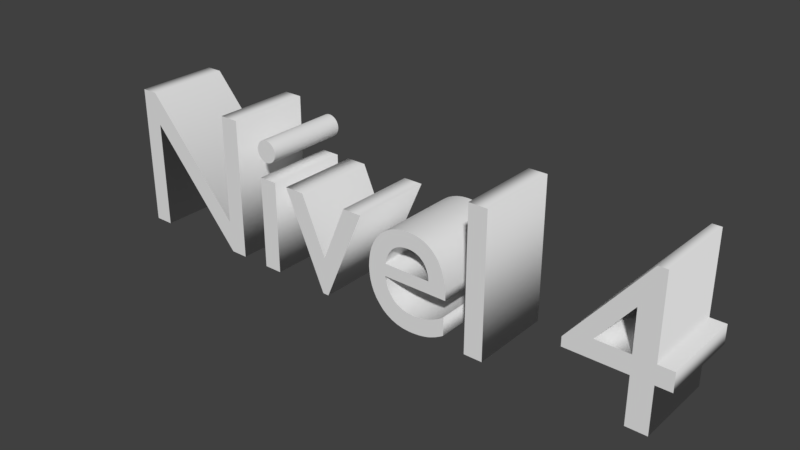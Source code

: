 # Source: nivel4.blend  (saved by Blender 2.78.0; exported with 4.5.12 LTS)
import bpy
from mathutils import Matrix  # noqa: F401  (used for matrix-valued properties, if any)

bpy.ops.wm.read_factory_settings(use_empty=True)
scene = bpy.context.scene
scene.name = 'Scene'

# ---- collections
col_collection_1 = bpy.data.collections.new('Collection 1'); scene.collection.children.link(col_collection_1)

# ---- world
world_world = bpy.data.worlds.new('World'); scene.world = world_world
world_world.color = (0.05088, 0.05088, 0.05088)
world_world.use_sun_shadow = False
world_world.sun_shadow_jitter_overblur = 0.0
world_world.cycles.sampling_method = 'MANUAL'

# ---- meshes
me_mesh_001 = bpy.data.meshes.new('Mesh.001')
me_mesh_001.from_pydata([(2.885, 0.312, 0.202), (2.885, 0.224, 0.202), (2.812, 0.224, 0.202), (2.812, 0.0, 0.202), (2.714, 0.0, 0.202), (2.714, 0.224, 0.202), (2.425, 0.224, 0.202), (2.425, 0.269, 0.202), (2.77, 0.691, 0.202), (2.812, 0.691, 0.202), (2.812, 0.312, 0.202), (2.714, 0.312, 0.202), (2.714, 0.506, 0.202), (2.712, 0.506, 0.202), (2.556, 0.312, 0.202), (1.982, 0.0, 0.202), (1.982, 0.682, 0.202), (2.071, 0.682, 0.202), (2.071, 0.0, 0.202), (1.863, 0.03539, 0.202), (1.849, 0.02757, 0.202), (1.836, 0.02053, 0.202), (1.822, 0.01426, 0.202), (1.809, 0.008751, 0.202), (1.795, 0.004, 0.202), (1.78, -1.157e-06, 0.202), (1.765, -0.003259, 0.202), (1.749, -0.005781, 0.202), (1.733, -0.007574, 0.202), (1.715, -0.008645, 0.202), (1.697, -0.009, 0.202), (1.663, -0.006665, 0.202), (1.632, 9.261e-05, 0.202), (1.604, 0.01091, 0.202), (1.578, 0.02541, 0.202), (1.555, 0.04323, 0.202), (1.536, 0.064, 0.202), (1.518, 0.08736, 0.202), (1.504, 0.1129, 0.202), (1.493, 0.1403, 0.202), (1.485, 0.1692, 0.202), (1.481, 0.1992, 0.202), (1.479, 0.23, 0.202), (1.481, 0.2631, 0.202), (1.486, 0.2941, 0.202), (1.494, 0.323, 0.202), (1.506, 0.3496, 0.202), (1.52, 0.3736, 0.202), (1.537, 0.395, 0.202), (1.557, 0.4136, 0.202), (1.579, 0.4291, 0.202), (1.604, 0.4415, 0.202), (1.63, 0.4506, 0.202), (1.659, 0.4561, 0.202), (1.689, 0.458, 0.202), (1.718, 0.4563, 0.202), (1.745, 0.4512, 0.202), (1.77, 0.4428, 0.202), (1.792, 0.4309, 0.202), (1.813, 0.4155, 0.202), (1.831, 0.3968, 0.202), (1.847, 0.3745, 0.202), (1.86, 0.3488, 0.202), (1.87, 0.3196, 0.202), (1.878, 0.2869, 0.202), (1.882, 0.2507, 0.202), (1.884, 0.211, 0.202), (1.568, 0.211, 0.202), (1.572, 0.1896, 0.202), (1.578, 0.1701, 0.202), (1.585, 0.1524, 0.202), (1.594, 0.1364, 0.202), (1.605, 0.1224, 0.202), (1.616, 0.1101, 0.202), (1.63, 0.09974, 0.202), (1.645, 0.09122, 0.202), (1.661, 0.08458, 0.202), (1.679, 0.07982, 0.202), (1.698, 0.07696, 0.202), (1.719, 0.076, 0.202), (1.732, 0.07641, 0.202), (1.746, 0.07764, 0.202), (1.759, 0.07966, 0.202), (1.772, 0.08244, 0.202), (1.785, 0.08598, 0.202), (1.798, 0.09025, 0.202), (1.811, 0.09523, 0.202), (1.824, 0.1009, 0.202), (1.837, 0.1072, 0.202), (1.85, 0.1142, 0.202), (1.863, 0.1218, 0.202), (1.876, 0.13, 0.202), (1.876, 0.044, 0.202), (1.795, 0.2865, 0.202), (1.792, 0.3018, 0.202), (1.787, 0.316, 0.202), (1.781, 0.329, 0.202), (1.774, 0.3407, 0.202), (1.766, 0.351, 0.202), (1.756, 0.3599, 0.202), (1.746, 0.3673, 0.202), (1.734, 0.3732, 0.202), (1.72, 0.3775, 0.202), (1.706, 0.3801, 0.202), (1.691, 0.381, 0.202), (1.675, 0.3802, 0.202), (1.659, 0.3777, 0.202), (1.645, 0.3736, 0.202), (1.632, 0.368, 0.202), (1.62, 0.3608, 0.202), (1.609, 0.3521, 0.202), (1.6, 0.342, 0.202), (1.592, 0.3303, 0.202), (1.584, 0.3173, 0.202), (1.578, 0.3029, 0.202), (1.574, 0.2871, 0.202), (1.57, 0.27, 0.202), (1.796, 0.27, 0.202), (1.1, 0.449, 0.202), (1.221, 0.173, 0.202), (1.339, 0.449, 0.202), (1.434, 0.449, 0.202), (1.236, -0.009, 0.202), (1.206, -0.009, 0.202), (1.003, 0.449, 0.202), (0.846, 0.0, 0.202), (0.846, 0.449, 0.202), (0.935, 0.449, 0.202), (0.935, 0.0, 0.202), (0.8839, 0.5325, 0.202), (0.877, 0.5339, 0.202), (0.8705, 0.5362, 0.202), (0.8644, 0.5393, 0.202), (0.8587, 0.5431, 0.202), (0.8536, 0.5476, 0.202), (0.8491, 0.5527, 0.202), (0.8453, 0.5584, 0.202), (0.8422, 0.5645, 0.202), (0.8399, 0.571, 0.202), (0.8385, 0.5779, 0.202), (0.838, 0.585, 0.202), (0.8385, 0.5921, 0.202), (0.8399, 0.599, 0.202), (0.8422, 0.6055, 0.202), (0.8453, 0.6116, 0.202), (0.8491, 0.6173, 0.202), (0.8536, 0.6224, 0.202), (0.8587, 0.6269, 0.202), (0.8644, 0.6307, 0.202), (0.8705, 0.6338, 0.202), (0.877, 0.6361, 0.202), (0.8839, 0.6375, 0.202), (0.891, 0.638, 0.202), (0.8981, 0.6375, 0.202), (0.905, 0.6361, 0.202), (0.9115, 0.6338, 0.202), (0.9176, 0.6307, 0.202), (0.9233, 0.6269, 0.202), (0.9284, 0.6224, 0.202), (0.9329, 0.6173, 0.202), (0.9367, 0.6116, 0.202), (0.9398, 0.6055, 0.202), (0.9421, 0.599, 0.202), (0.9435, 0.5921, 0.202), (0.944, 0.585, 0.202), (0.9435, 0.5779, 0.202), (0.9421, 0.571, 0.202), (0.9398, 0.5645, 0.202), (0.9367, 0.5584, 0.202), (0.9329, 0.5527, 0.202), (0.9284, 0.5476, 0.202), (0.9233, 0.5431, 0.202), (0.9176, 0.5393, 0.202), (0.9115, 0.5362, 0.202), (0.905, 0.5339, 0.202), (0.8981, 0.5325, 0.202), (0.891, 0.532, 0.202), (0.622, 0.0, 0.202), (0.166, 0.525, 0.202), (0.166, 0.0, 0.202), (0.074, 0.0, 0.202), (0.074, 0.682, 0.202), (0.152, 0.682, 0.202), (0.614, 0.154, 0.202), (0.614, 0.682, 0.202), (0.706, 0.682, 0.202), (0.706, 0.0, 0.202), (2.885, 0.312, -0.202), (2.885, 0.224, -0.202), (2.812, 0.224, -0.202), (2.812, 0.0, -0.202), (2.714, 0.0, -0.202), (2.714, 0.224, -0.202), (2.425, 0.224, -0.202), (2.425, 0.269, -0.202), (2.77, 0.691, -0.202), (2.812, 0.691, -0.202), (2.812, 0.312, -0.202), (2.714, 0.312, -0.202), (2.714, 0.506, -0.202), (2.712, 0.506, -0.202), (2.556, 0.312, -0.202), (1.982, 0.0, -0.202), (1.982, 0.682, -0.202), (2.071, 0.682, -0.202), (2.071, 0.0, -0.202), (1.863, 0.03539, -0.202), (1.849, 0.02757, -0.202), (1.836, 0.02053, -0.202), (1.822, 0.01426, -0.202), (1.809, 0.008751, -0.202), (1.795, 0.004, -0.202), (1.78, -1.157e-06, -0.202), (1.765, -0.003259, -0.202), (1.749, -0.005781, -0.202), (1.733, -0.007574, -0.202), (1.715, -0.008645, -0.202), (1.697, -0.009, -0.202), (1.663, -0.006665, -0.202), (1.632, 9.261e-05, -0.202), (1.604, 0.01091, -0.202), (1.578, 0.02541, -0.202), (1.555, 0.04323, -0.202), (1.536, 0.064, -0.202), (1.518, 0.08736, -0.202), (1.504, 0.1129, -0.202), (1.493, 0.1403, -0.202), (1.485, 0.1692, -0.202), (1.481, 0.1992, -0.202), (1.479, 0.23, -0.202), (1.481, 0.2631, -0.202), (1.486, 0.2941, -0.202), (1.494, 0.323, -0.202), (1.506, 0.3496, -0.202), (1.52, 0.3736, -0.202), (1.537, 0.395, -0.202), (1.557, 0.4136, -0.202), (1.579, 0.4291, -0.202), (1.604, 0.4415, -0.202), (1.63, 0.4506, -0.202), (1.659, 0.4561, -0.202), (1.689, 0.458, -0.202), (1.718, 0.4563, -0.202), (1.745, 0.4512, -0.202), (1.77, 0.4428, -0.202), (1.792, 0.4309, -0.202), (1.813, 0.4155, -0.202), (1.831, 0.3968, -0.202), (1.847, 0.3745, -0.202), (1.86, 0.3488, -0.202), (1.87, 0.3196, -0.202), (1.878, 0.2869, -0.202), (1.882, 0.2507, -0.202), (1.884, 0.211, -0.202), (1.568, 0.211, -0.202), (1.572, 0.1896, -0.202), (1.578, 0.1701, -0.202), (1.585, 0.1524, -0.202), (1.594, 0.1364, -0.202), (1.605, 0.1224, -0.202), (1.616, 0.1101, -0.202), (1.63, 0.09974, -0.202), (1.645, 0.09122, -0.202), (1.661, 0.08458, -0.202), (1.679, 0.07982, -0.202), (1.698, 0.07696, -0.202), (1.719, 0.076, -0.202), (1.732, 0.07641, -0.202), (1.746, 0.07764, -0.202), (1.759, 0.07966, -0.202), (1.772, 0.08244, -0.202), (1.785, 0.08598, -0.202), (1.798, 0.09025, -0.202), (1.811, 0.09523, -0.202), (1.824, 0.1009, -0.202), (1.837, 0.1072, -0.202), (1.85, 0.1142, -0.202), (1.863, 0.1218, -0.202), (1.876, 0.13, -0.202), (1.876, 0.044, -0.202), (1.795, 0.2865, -0.202), (1.792, 0.3018, -0.202), (1.787, 0.316, -0.202), (1.781, 0.329, -0.202), (1.774, 0.3407, -0.202), (1.766, 0.351, -0.202), (1.756, 0.3599, -0.202), (1.746, 0.3673, -0.202), (1.734, 0.3732, -0.202), (1.72, 0.3775, -0.202), (1.706, 0.3801, -0.202), (1.691, 0.381, -0.202), (1.675, 0.3802, -0.202), (1.659, 0.3777, -0.202), (1.645, 0.3736, -0.202), (1.632, 0.368, -0.202), (1.62, 0.3608, -0.202), (1.609, 0.3521, -0.202), (1.6, 0.342, -0.202), (1.592, 0.3303, -0.202), (1.584, 0.3173, -0.202), (1.578, 0.3029, -0.202), (1.574, 0.2871, -0.202), (1.57, 0.27, -0.202), (1.796, 0.27, -0.202), (1.1, 0.449, -0.202), (1.221, 0.173, -0.202), (1.339, 0.449, -0.202), (1.434, 0.449, -0.202), (1.236, -0.009, -0.202), (1.206, -0.009, -0.202), (1.003, 0.449, -0.202), (0.846, 0.0, -0.202), (0.846, 0.449, -0.202), (0.935, 0.449, -0.202), (0.935, 0.0, -0.202), (0.8839, 0.5325, -0.202), (0.877, 0.5339, -0.202), (0.8705, 0.5362, -0.202), (0.8644, 0.5393, -0.202), (0.8587, 0.5431, -0.202), (0.8536, 0.5476, -0.202), (0.8491, 0.5527, -0.202), (0.8453, 0.5584, -0.202), (0.8422, 0.5645, -0.202), (0.8399, 0.571, -0.202), (0.8385, 0.5779, -0.202), (0.838, 0.585, -0.202), (0.8385, 0.5921, -0.202), (0.8399, 0.599, -0.202), (0.8422, 0.6055, -0.202), (0.8453, 0.6116, -0.202), (0.8491, 0.6173, -0.202), (0.8536, 0.6224, -0.202), (0.8587, 0.6269, -0.202), (0.8644, 0.6307, -0.202), (0.8705, 0.6338, -0.202), (0.877, 0.6361, -0.202), (0.8839, 0.6375, -0.202), (0.891, 0.638, -0.202), (0.8981, 0.6375, -0.202), (0.905, 0.6361, -0.202), (0.9115, 0.6338, -0.202), (0.9176, 0.6307, -0.202), (0.9233, 0.6269, -0.202), (0.9284, 0.6224, -0.202), (0.9329, 0.6173, -0.202), (0.9367, 0.6116, -0.202), (0.9398, 0.6055, -0.202), (0.9421, 0.599, -0.202), (0.9435, 0.5921, -0.202), (0.944, 0.585, -0.202), (0.9435, 0.5779, -0.202), (0.9421, 0.571, -0.202), (0.9398, 0.5645, -0.202), (0.9367, 0.5584, -0.202), (0.9329, 0.5527, -0.202), (0.9284, 0.5476, -0.202), (0.9233, 0.5431, -0.202), (0.9176, 0.5393, -0.202), (0.9115, 0.5362, -0.202), (0.905, 0.5339, -0.202), (0.8981, 0.5325, -0.202), (0.891, 0.532, -0.202), (0.622, 0.0, -0.202), (0.166, 0.525, -0.202), (0.166, 0.0, -0.202), (0.074, 0.0, -0.202), (0.074, 0.682, -0.202), (0.152, 0.682, -0.202), (0.614, 0.154, -0.202), (0.614, 0.682, -0.202), (0.706, 0.682, -0.202), (0.706, 0.0, -0.202), (0.622, 0.0, -0.202), (0.622, 0.0, 0.202), (0.166, 0.525, -0.202), (0.166, 0.525, 0.202), (0.166, 0.0, -0.202), (0.166, 0.0, 0.202), (0.074, 0.0, -0.202), (0.074, 0.0, 0.202), (0.074, 0.682, -0.202), (0.074, 0.682, 0.202), (0.152, 0.682, -0.202), (0.152, 0.682, 0.202), (0.614, 0.154, -0.202), (0.614, 0.154, 0.202), (0.614, 0.682, -0.202), (0.614, 0.682, 0.202), (0.706, 0.682, -0.202), (0.706, 0.682, 0.202), (0.706, 0.0, -0.202), (0.706, 0.0, 0.202), (0.846, 0.0, -0.202), (0.846, 0.0, 0.202), (0.846, 0.449, -0.202), (0.846, 0.449, 0.202), (0.935, 0.449, -0.202), (0.935, 0.449, 0.202), (0.935, 0.0, -0.202), (0.935, 0.0, 0.202), (0.8839, 0.5325, -0.202), (0.8839, 0.5325, 0.202), (0.877, 0.5339, -0.202), (0.877, 0.5339, 0.202), (0.8705, 0.5362, -0.202), (0.8705, 0.5362, 0.202), (0.8644, 0.5393, -0.202), (0.8644, 0.5393, 0.202), (0.8587, 0.5431, -0.202), (0.8587, 0.5431, 0.202), (0.8536, 0.5476, -0.202), (0.8536, 0.5476, 0.202), (0.8491, 0.5527, -0.202), (0.8491, 0.5527, 0.202), (0.8453, 0.5584, -0.202), (0.8453, 0.5584, 0.202), (0.8422, 0.5645, -0.202), (0.8422, 0.5645, 0.202), (0.8399, 0.571, -0.202), (0.8399, 0.571, 0.202), (0.8385, 0.5779, -0.202), (0.8385, 0.5779, 0.202), (0.838, 0.585, -0.202), (0.838, 0.585, 0.202), (0.8385, 0.5921, -0.202), (0.8385, 0.5921, 0.202), (0.8399, 0.599, -0.202), (0.8399, 0.599, 0.202), (0.8422, 0.6055, -0.202), (0.8422, 0.6055, 0.202), (0.8453, 0.6116, -0.202), (0.8453, 0.6116, 0.202), (0.8491, 0.6173, -0.202), (0.8491, 0.6173, 0.202), (0.8536, 0.6224, -0.202), (0.8536, 0.6224, 0.202), (0.8587, 0.6269, -0.202), (0.8587, 0.6269, 0.202), (0.8644, 0.6307, -0.202), (0.8644, 0.6307, 0.202), (0.8705, 0.6338, -0.202), (0.8705, 0.6338, 0.202), (0.877, 0.6361, -0.202), (0.877, 0.6361, 0.202), (0.8839, 0.6375, -0.202), (0.8839, 0.6375, 0.202), (0.891, 0.638, -0.202), (0.891, 0.638, 0.202), (0.8981, 0.6375, -0.202), (0.8981, 0.6375, 0.202), (0.905, 0.6361, -0.202), (0.905, 0.6361, 0.202), (0.9115, 0.6338, -0.202), (0.9115, 0.6338, 0.202), (0.9176, 0.6307, -0.202), (0.9176, 0.6307, 0.202), (0.9233, 0.6269, -0.202), (0.9233, 0.6269, 0.202), (0.9284, 0.6224, -0.202), (0.9284, 0.6224, 0.202), (0.9329, 0.6173, -0.202), (0.9329, 0.6173, 0.202), (0.9367, 0.6116, -0.202), (0.9367, 0.6116, 0.202), (0.9398, 0.6055, -0.202), (0.9398, 0.6055, 0.202), (0.9421, 0.599, -0.202), (0.9421, 0.599, 0.202), (0.9435, 0.5921, -0.202), (0.9435, 0.5921, 0.202), (0.944, 0.585, -0.202), (0.944, 0.585, 0.202), (0.9435, 0.5779, -0.202), (0.9435, 0.5779, 0.202), (0.9421, 0.571, -0.202), (0.9421, 0.571, 0.202), (0.9398, 0.5645, -0.202), (0.9398, 0.5645, 0.202), (0.9367, 0.5584, -0.202), (0.9367, 0.5584, 0.202), (0.9329, 0.5527, -0.202), (0.9329, 0.5527, 0.202), (0.9284, 0.5476, -0.202), (0.9284, 0.5476, 0.202), (0.9233, 0.5431, -0.202), (0.9233, 0.5431, 0.202), (0.9176, 0.5393, -0.202), (0.9176, 0.5393, 0.202), (0.9115, 0.5362, -0.202), (0.9115, 0.5362, 0.202), (0.905, 0.5339, -0.202), (0.905, 0.5339, 0.202), (0.8981, 0.5325, -0.202), (0.8981, 0.5325, 0.202), (0.891, 0.532, -0.202), (0.891, 0.532, 0.202), (1.1, 0.449, -0.202), (1.1, 0.449, 0.202), (1.221, 0.173, -0.202), (1.221, 0.173, 0.202), (1.339, 0.449, -0.202), (1.339, 0.449, 0.202), (1.434, 0.449, -0.202), (1.434, 0.449, 0.202), (1.236, -0.009, -0.202), (1.236, -0.009, 0.202), (1.206, -0.009, -0.202), (1.206, -0.009, 0.202), (1.003, 0.449, -0.202), (1.003, 0.449, 0.202), (1.863, 0.03539, -0.202), (1.863, 0.03539, 0.202), (1.849, 0.02757, -0.202), (1.849, 0.02757, 0.202), (1.836, 0.02053, -0.202), (1.836, 0.02053, 0.202), (1.822, 0.01426, -0.202), (1.822, 0.01426, 0.202), (1.809, 0.008751, -0.202), (1.809, 0.008751, 0.202), (1.795, 0.004, -0.202), (1.795, 0.004, 0.202), (1.78, -1.157e-06, -0.202), (1.78, -1.157e-06, 0.202), (1.765, -0.003259, -0.202), (1.765, -0.003259, 0.202), (1.749, -0.005781, -0.202), (1.749, -0.005781, 0.202), (1.733, -0.007574, -0.202), (1.733, -0.007574, 0.202), (1.715, -0.008645, -0.202), (1.715, -0.008645, 0.202), (1.697, -0.009, -0.202), (1.697, -0.009, 0.202), (1.663, -0.006665, -0.202), (1.663, -0.006665, 0.202), (1.632, 9.261e-05, -0.202), (1.632, 9.261e-05, 0.202), (1.604, 0.01091, -0.202), (1.604, 0.01091, 0.202), (1.578, 0.02541, -0.202), (1.578, 0.02541, 0.202), (1.555, 0.04323, -0.202), (1.555, 0.04323, 0.202), (1.536, 0.064, -0.202), (1.536, 0.064, 0.202), (1.518, 0.08736, -0.202), (1.518, 0.08736, 0.202), (1.504, 0.1129, -0.202), (1.504, 0.1129, 0.202), (1.493, 0.1403, -0.202), (1.493, 0.1403, 0.202), (1.485, 0.1692, -0.202), (1.485, 0.1692, 0.202), (1.481, 0.1992, -0.202), (1.481, 0.1992, 0.202), (1.479, 0.23, -0.202), (1.479, 0.23, 0.202), (1.481, 0.2631, -0.202), (1.481, 0.2631, 0.202), (1.486, 0.2941, -0.202), (1.486, 0.2941, 0.202), (1.494, 0.323, -0.202), (1.494, 0.323, 0.202), (1.506, 0.3496, -0.202), (1.506, 0.3496, 0.202), (1.52, 0.3736, -0.202), (1.52, 0.3736, 0.202), (1.537, 0.395, -0.202), (1.537, 0.395, 0.202), (1.557, 0.4136, -0.202), (1.557, 0.4136, 0.202), (1.579, 0.4291, -0.202), (1.579, 0.4291, 0.202), (1.604, 0.4415, -0.202), (1.604, 0.4415, 0.202), (1.63, 0.4506, -0.202), (1.63, 0.4506, 0.202), (1.659, 0.4561, -0.202), (1.659, 0.4561, 0.202), (1.689, 0.458, -0.202), (1.689, 0.458, 0.202), (1.718, 0.4563, -0.202), (1.718, 0.4563, 0.202), (1.745, 0.4512, -0.202), (1.745, 0.4512, 0.202), (1.77, 0.4428, -0.202), (1.77, 0.4428, 0.202), (1.792, 0.4309, -0.202), (1.792, 0.4309, 0.202), (1.813, 0.4155, -0.202), (1.813, 0.4155, 0.202), (1.831, 0.3968, -0.202), (1.831, 0.3968, 0.202), (1.847, 0.3745, -0.202), (1.847, 0.3745, 0.202), (1.86, 0.3488, -0.202), (1.86, 0.3488, 0.202), (1.87, 0.3196, -0.202), (1.87, 0.3196, 0.202), (1.878, 0.2869, -0.202), (1.878, 0.2869, 0.202), (1.882, 0.2507, -0.202), (1.882, 0.2507, 0.202), (1.884, 0.211, -0.202), (1.884, 0.211, 0.202), (1.568, 0.211, -0.202), (1.568, 0.211, 0.202), (1.572, 0.1896, -0.202), (1.572, 0.1896, 0.202), (1.578, 0.1701, -0.202), (1.578, 0.1701, 0.202), (1.585, 0.1524, -0.202), (1.585, 0.1524, 0.202), (1.594, 0.1364, -0.202), (1.594, 0.1364, 0.202), (1.605, 0.1224, -0.202), (1.605, 0.1224, 0.202), (1.616, 0.1101, -0.202), (1.616, 0.1101, 0.202), (1.63, 0.09974, -0.202), (1.63, 0.09974, 0.202), (1.645, 0.09122, -0.202), (1.645, 0.09122, 0.202), (1.661, 0.08458, -0.202), (1.661, 0.08458, 0.202), (1.679, 0.07982, -0.202), (1.679, 0.07982, 0.202), (1.698, 0.07696, -0.202), (1.698, 0.07696, 0.202), (1.719, 0.076, -0.202), (1.719, 0.076, 0.202), (1.732, 0.07641, -0.202), (1.732, 0.07641, 0.202), (1.746, 0.07764, -0.202), (1.746, 0.07764, 0.202), (1.759, 0.07966, -0.202), (1.759, 0.07966, 0.202), (1.772, 0.08244, -0.202), (1.772, 0.08244, 0.202), (1.785, 0.08598, -0.202), (1.785, 0.08598, 0.202), (1.798, 0.09025, -0.202), (1.798, 0.09025, 0.202), (1.811, 0.09523, -0.202), (1.811, 0.09523, 0.202), (1.824, 0.1009, -0.202), (1.824, 0.1009, 0.202), (1.837, 0.1072, -0.202), (1.837, 0.1072, 0.202), (1.85, 0.1142, -0.202), (1.85, 0.1142, 0.202), (1.863, 0.1218, -0.202), (1.863, 0.1218, 0.202), (1.876, 0.13, -0.202), (1.876, 0.13, 0.202), (1.876, 0.044, -0.202), (1.876, 0.044, 0.202), (1.795, 0.2865, -0.202), (1.795, 0.2865, 0.202), (1.792, 0.3018, -0.202), (1.792, 0.3018, 0.202), (1.787, 0.316, -0.202), (1.787, 0.316, 0.202), (1.781, 0.329, -0.202), (1.781, 0.329, 0.202), (1.774, 0.3407, -0.202), (1.774, 0.3407, 0.202), (1.766, 0.351, -0.202), (1.766, 0.351, 0.202), (1.756, 0.3599, -0.202), (1.756, 0.3599, 0.202), (1.746, 0.3673, -0.202), (1.746, 0.3673, 0.202), (1.734, 0.3732, -0.202), (1.734, 0.3732, 0.202), (1.72, 0.3775, -0.202), (1.72, 0.3775, 0.202), (1.706, 0.3801, -0.202), (1.706, 0.3801, 0.202), (1.691, 0.381, -0.202), (1.691, 0.381, 0.202), (1.675, 0.3802, -0.202), (1.675, 0.3802, 0.202), (1.659, 0.3777, -0.202), (1.659, 0.3777, 0.202), (1.645, 0.3736, -0.202), (1.645, 0.3736, 0.202), (1.632, 0.368, -0.202), (1.632, 0.368, 0.202), (1.62, 0.3608, -0.202), (1.62, 0.3608, 0.202), (1.609, 0.3521, -0.202), (1.609, 0.3521, 0.202), (1.6, 0.342, -0.202), (1.6, 0.342, 0.202), (1.592, 0.3303, -0.202), (1.592, 0.3303, 0.202), (1.584, 0.3173, -0.202), (1.584, 0.3173, 0.202), (1.578, 0.3029, -0.202), (1.578, 0.3029, 0.202), (1.574, 0.2871, -0.202), (1.574, 0.2871, 0.202), (1.57, 0.27, -0.202), (1.57, 0.27, 0.202), (1.796, 0.27, -0.202), (1.796, 0.27, 0.202), (1.982, 0.0, -0.202), (1.982, 0.0, 0.202), (1.982, 0.682, -0.202), (1.982, 0.682, 0.202), (2.071, 0.682, -0.202), (2.071, 0.682, 0.202), (2.071, 0.0, -0.202), (2.071, 0.0, 0.202), (2.885, 0.312, -0.202), (2.885, 0.312, 0.202), (2.885, 0.224, -0.202), (2.885, 0.224, 0.202), (2.812, 0.224, -0.202), (2.812, 0.224, 0.202), (2.812, 0.0, -0.202), (2.812, 0.0, 0.202), (2.714, 0.0, -0.202), (2.714, 0.0, 0.202), (2.714, 0.224, -0.202), (2.714, 0.224, 0.202), (2.425, 0.224, -0.202), (2.425, 0.224, 0.202), (2.425, 0.269, -0.202), (2.425, 0.269, 0.202), (2.77, 0.691, -0.202), (2.77, 0.691, 0.202), (2.812, 0.691, -0.202), (2.812, 0.691, 0.202), (2.812, 0.312, -0.202), (2.812, 0.312, 0.202), (2.714, 0.312, -0.202), (2.714, 0.312, 0.202), (2.714, 0.506, -0.202), (2.714, 0.506, 0.202), (2.712, 0.506, -0.202), (2.712, 0.506, 0.202), (2.556, 0.312, -0.202), (2.556, 0.312, 0.202)], [], [(7, 9, 8), (7, 13, 9), (13, 12, 9), (12, 10, 9), (7, 14, 13), (11, 10, 12), (7, 11, 14), (7, 10, 11), (7, 0, 10), (7, 1, 0), (6, 1, 7), (5, 1, 6), (4, 2, 5), (2, 1, 5), (4, 3, 2), (15, 17, 16), (15, 18, 17), (53, 55, 54), (53, 56, 55), (52, 56, 53), (52, 57, 56), (51, 57, 52), (51, 58, 57), (50, 58, 51), (50, 59, 58), (49, 59, 50), (49, 60, 59), (48, 60, 49), (48, 61, 60), (47, 104, 48), (104, 61, 48), (47, 105, 104), (103, 61, 104), (47, 106, 105), (102, 61, 103), (47, 107, 106), (101, 61, 102), (101, 62, 61), (47, 108, 107), (46, 108, 47), (100, 62, 101), (46, 109, 108), (99, 62, 100), (46, 110, 109), (98, 62, 99), (46, 111, 110), (97, 62, 98), (45, 111, 46), (97, 63, 62), (45, 112, 111), (96, 63, 97), (45, 113, 112), (95, 63, 96), (44, 113, 45), (95, 64, 63), (44, 114, 113), (94, 64, 95), (44, 115, 114), (93, 64, 94), (43, 115, 44), (43, 116, 115), (93, 65, 64), (117, 65, 93), (43, 117, 116), (43, 65, 117), (42, 65, 43), (42, 66, 65), (41, 67, 42), (67, 66, 42), (41, 68, 67), (40, 68, 41), (40, 69, 68), (40, 70, 69), (39, 70, 40), (39, 71, 70), (38, 71, 39), (38, 72, 71), (90, 92, 91), (38, 73, 72), (89, 92, 90), (88, 92, 89), (37, 73, 38), (37, 74, 73), (87, 92, 88), (86, 92, 87), (37, 75, 74), (85, 92, 86), (37, 76, 75), (84, 92, 85), (36, 76, 37), (83, 92, 84), (36, 77, 76), (82, 92, 83), (36, 78, 77), (81, 92, 82), (80, 92, 81), (36, 79, 78), (79, 92, 80), (36, 92, 79), (35, 92, 36), (35, 19, 92), (34, 19, 35), (34, 20, 19), (34, 21, 20), (33, 21, 34), (33, 22, 21), (33, 23, 22), (32, 23, 33), (32, 24, 23), (32, 25, 24), (31, 25, 32), (31, 26, 25), (31, 27, 26), (31, 28, 27), (30, 28, 31), (30, 29, 28), (123, 118, 124), (123, 119, 118), (119, 121, 120), (119, 122, 121), (123, 122, 119), (151, 153, 152), (151, 154, 153), (150, 154, 151), (150, 155, 154), (149, 155, 150), (149, 156, 155), (148, 156, 149), (148, 157, 156), (147, 157, 148), (147, 158, 157), (146, 158, 147), (146, 159, 158), (145, 159, 146), (145, 160, 159), (144, 160, 145), (144, 161, 160), (143, 161, 144), (143, 162, 161), (142, 162, 143), (142, 163, 162), (141, 163, 142), (141, 164, 163), (140, 164, 141), (139, 164, 140), (139, 165, 164), (139, 166, 165), (138, 166, 139), (138, 167, 166), (137, 167, 138), (137, 168, 167), (136, 168, 137), (136, 169, 168), (135, 169, 136), (135, 170, 169), (134, 170, 135), (134, 171, 170), (133, 171, 134), (133, 172, 171), (132, 172, 133), (132, 173, 172), (131, 173, 132), (131, 174, 173), (130, 174, 131), (130, 175, 174), (129, 175, 130), (129, 176, 175), (125, 127, 126), (125, 128, 127), (180, 182, 181), (180, 178, 182), (178, 183, 182), (183, 185, 184), (183, 186, 185), (180, 179, 178), (177, 183, 178), (177, 186, 183), (196, 194, 195), (200, 194, 196), (199, 200, 196), (197, 199, 196), (201, 194, 200), (197, 198, 199), (198, 194, 201), (197, 194, 198), (187, 194, 197), (188, 194, 187), (188, 193, 194), (188, 192, 193), (189, 191, 192), (188, 189, 192), (190, 191, 189), (204, 202, 203), (205, 202, 204), (242, 240, 241), (243, 240, 242), (243, 239, 240), (244, 239, 243), (244, 238, 239), (245, 238, 244), (245, 237, 238), (246, 237, 245), (246, 236, 237), (247, 236, 246), (247, 235, 236), (248, 235, 247), (291, 234, 235), (248, 291, 235), (292, 234, 291), (248, 290, 291), (293, 234, 292), (248, 289, 290), (294, 234, 293), (248, 288, 289), (249, 288, 248), (295, 234, 294), (295, 233, 234), (249, 287, 288), (296, 233, 295), (249, 286, 287), (297, 233, 296), (249, 285, 286), (298, 233, 297), (249, 284, 285), (298, 232, 233), (250, 284, 249), (299, 232, 298), (250, 283, 284), (300, 232, 299), (250, 282, 283), (300, 231, 232), (251, 282, 250), (301, 231, 300), (251, 281, 282), (302, 231, 301), (251, 280, 281), (302, 230, 231), (303, 230, 302), (252, 280, 251), (252, 304, 280), (304, 230, 303), (252, 230, 304), (252, 229, 230), (253, 229, 252), (254, 228, 229), (253, 254, 229), (255, 228, 254), (255, 227, 228), (256, 227, 255), (257, 227, 256), (257, 226, 227), (258, 226, 257), (258, 225, 226), (259, 225, 258), (279, 277, 278), (260, 225, 259), (279, 276, 277), (279, 275, 276), (260, 224, 225), (261, 224, 260), (279, 274, 275), (279, 273, 274), (262, 224, 261), (279, 272, 273), (263, 224, 262), (279, 271, 272), (263, 223, 224), (279, 270, 271), (264, 223, 263), (279, 269, 270), (265, 223, 264), (279, 268, 269), (279, 267, 268), (266, 223, 265), (279, 266, 267), (279, 223, 266), (279, 222, 223), (206, 222, 279), (206, 221, 222), (207, 221, 206), (208, 221, 207), (208, 220, 221), (209, 220, 208), (210, 220, 209), (210, 219, 220), (211, 219, 210), (212, 219, 211), (212, 218, 219), (213, 218, 212), (214, 218, 213), (215, 218, 214), (215, 217, 218), (216, 217, 215), (305, 310, 311), (306, 310, 305), (308, 306, 307), (309, 306, 308), (309, 310, 306), (340, 338, 339), (341, 338, 340), (341, 337, 338), (342, 337, 341), (342, 336, 337), (343, 336, 342), (343, 335, 336), (344, 335, 343), (344, 334, 335), (345, 334, 344), (345, 333, 334), (346, 333, 345), (346, 332, 333), (347, 332, 346), (347, 331, 332), (348, 331, 347), (348, 330, 331), (349, 330, 348), (349, 329, 330), (350, 329, 349), (350, 328, 329), (351, 328, 350), (351, 327, 328), (351, 326, 327), (352, 326, 351), (353, 326, 352), (353, 325, 326), (354, 325, 353), (354, 324, 325), (355, 324, 354), (355, 323, 324), (356, 323, 355), (356, 322, 323), (357, 322, 356), (357, 321, 322), (358, 321, 357), (358, 320, 321), (359, 320, 358), (359, 319, 320), (360, 319, 359), (360, 318, 319), (361, 318, 360), (361, 317, 318), (362, 317, 361), (362, 316, 317), (363, 316, 362), (314, 312, 313), (315, 312, 314), (369, 367, 368), (365, 367, 369), (370, 365, 369), (372, 370, 371), (373, 370, 372), (366, 367, 365), (370, 364, 365), (373, 364, 370), (375, 377, 376, 374), (377, 379, 378, 376), (379, 381, 380, 378), (381, 383, 382, 380), (383, 385, 384, 382), (385, 387, 386, 384), (387, 389, 388, 386), (389, 391, 390, 388), (391, 393, 392, 390), (393, 375, 374, 392), (395, 397, 396, 394), (397, 399, 398, 396), (399, 401, 400, 398), (401, 395, 394, 400), (403, 405, 404, 402), (405, 407, 406, 404), (407, 409, 408, 406), (409, 411, 410, 408), (411, 413, 412, 410), (413, 415, 414, 412), (415, 417, 416, 414), (417, 419, 418, 416), (419, 421, 420, 418), (421, 423, 422, 420), (423, 425, 424, 422), (425, 427, 426, 424), (427, 429, 428, 426), (429, 431, 430, 428), (431, 433, 432, 430), (433, 435, 434, 432), (435, 437, 436, 434), (437, 439, 438, 436), (439, 441, 440, 438), (441, 443, 442, 440), (443, 445, 444, 442), (445, 447, 446, 444), (447, 449, 448, 446), (449, 451, 450, 448), (451, 453, 452, 450), (453, 455, 454, 452), (455, 457, 456, 454), (457, 459, 458, 456), (459, 461, 460, 458), (461, 463, 462, 460), (463, 465, 464, 462), (465, 467, 466, 464), (467, 469, 468, 466), (469, 471, 470, 468), (471, 473, 472, 470), (473, 475, 474, 472), (475, 477, 476, 474), (477, 479, 478, 476), (479, 481, 480, 478), (481, 483, 482, 480), (483, 485, 484, 482), (485, 487, 486, 484), (487, 489, 488, 486), (489, 491, 490, 488), (491, 493, 492, 490), (493, 495, 494, 492), (495, 497, 496, 494), (497, 403, 402, 496), (499, 501, 500, 498), (501, 503, 502, 500), (503, 505, 504, 502), (505, 507, 506, 504), (507, 509, 508, 506), (509, 511, 510, 508), (511, 499, 498, 510), (513, 515, 514, 512), (515, 517, 516, 514), (517, 519, 518, 516), (519, 521, 520, 518), (521, 523, 522, 520), (523, 525, 524, 522), (525, 527, 526, 524), (527, 529, 528, 526), (529, 531, 530, 528), (531, 533, 532, 530), (533, 535, 534, 532), (535, 537, 536, 534), (537, 539, 538, 536), (539, 541, 540, 538), (541, 543, 542, 540), (543, 545, 544, 542), (545, 547, 546, 544), (547, 549, 548, 546), (549, 551, 550, 548), (551, 553, 552, 550), (553, 555, 554, 552), (555, 557, 556, 554), (557, 559, 558, 556), (559, 561, 560, 558), (561, 563, 562, 560), (563, 565, 564, 562), (565, 567, 566, 564), (567, 569, 568, 566), (569, 571, 570, 568), (571, 573, 572, 570), (573, 575, 574, 572), (575, 577, 576, 574), (577, 579, 578, 576), (579, 581, 580, 578), (581, 583, 582, 580), (583, 585, 584, 582), (585, 587, 586, 584), (587, 589, 588, 586), (589, 591, 590, 588), (591, 593, 592, 590), (593, 595, 594, 592), (595, 597, 596, 594), (597, 599, 598, 596), (599, 601, 600, 598), (601, 603, 602, 600), (603, 605, 604, 602), (605, 607, 606, 604), (607, 609, 608, 606), (609, 611, 610, 608), (611, 613, 612, 610), (613, 615, 614, 612), (615, 617, 616, 614), (617, 619, 618, 616), (619, 621, 620, 618), (621, 623, 622, 620), (623, 625, 624, 622), (625, 627, 626, 624), (627, 629, 628, 626), (629, 631, 630, 628), (631, 633, 632, 630), (633, 635, 634, 632), (635, 637, 636, 634), (637, 639, 638, 636), (639, 641, 640, 638), (641, 643, 642, 640), (643, 645, 644, 642), (645, 647, 646, 644), (647, 649, 648, 646), (649, 651, 650, 648), (651, 653, 652, 650), (653, 655, 654, 652), (655, 657, 656, 654), (657, 659, 658, 656), (659, 513, 512, 658), (661, 663, 662, 660), (663, 665, 664, 662), (665, 667, 666, 664), (667, 669, 668, 666), (669, 671, 670, 668), (671, 673, 672, 670), (673, 675, 674, 672), (675, 677, 676, 674), (677, 679, 678, 676), (679, 681, 680, 678), (681, 683, 682, 680), (683, 685, 684, 682), (685, 687, 686, 684), (687, 689, 688, 686), (689, 691, 690, 688), (691, 693, 692, 690), (693, 695, 694, 692), (695, 697, 696, 694), (697, 699, 698, 696), (699, 701, 700, 698), (701, 703, 702, 700), (703, 705, 704, 702), (705, 707, 706, 704), (707, 709, 708, 706), (709, 661, 660, 708), (711, 713, 712, 710), (713, 715, 714, 712), (715, 717, 716, 714), (717, 711, 710, 716), (719, 721, 720, 718), (721, 723, 722, 720), (723, 725, 724, 722), (725, 727, 726, 724), (727, 729, 728, 726), (729, 731, 730, 728), (731, 733, 732, 730), (733, 735, 734, 732), (735, 737, 736, 734), (737, 739, 738, 736), (739, 719, 718, 738), (741, 743, 742, 740), (743, 745, 744, 742), (745, 747, 746, 744), (747, 741, 740, 746)])
me_mesh_001.polygons.foreach_set('use_smooth', [0, 0, 0, 0, 0, 0, 0, 0, 0, 0, 0, 0, 0, 0, 0, 0, 0, 0, 0, 0, 0, 0, 0, 0, 0, 0, 0, 0, 0, 0, 0, 0, 0, 0, 0, 0, 0, 0, 0, 0, 0, 0, 0, 0, 0, 0, 0, 0, 0, 0, 0, 0, 0, 0, 0, 0, 0, 0, 0, 0, 0, 0, 0, 0, 0, 0, 0, 0, 0, 0, 0, 0, 0, 0, 0, 0, 0, 0, 0, 0, 0, 0, 0, 0, 0, 0, 0, 0, 0, 0, 0, 0, 0, 0, 0, 0, 0, 0, 0, 0, 0, 0, 0, 0, 0, 0, 0, 0, 0, 0, 0, 0, 0, 0, 0, 0, 0, 0, 0, 0, 0, 0, 0, 0, 0, 0, 0, 0, 0, 0, 0, 0, 0, 0, 0, 0, 0, 0, 0, 0, 0, 0, 0, 0, 0, 0, 0, 0, 0, 0, 0, 0, 0, 0, 0, 0, 0, 0, 0, 0, 0, 0, 0, 0, 0, 0, 0, 0, 0, 0, 0, 0, 0, 0, 0, 0, 0, 0, 0, 0, 0, 0, 0, 0, 0, 0, 0, 0, 0, 0, 0, 0, 0, 0, 0, 0, 0, 0, 0, 0, 0, 0, 0, 0, 0, 0, 0, 0, 0, 0, 0, 0, 0, 0, 0, 0, 0, 0, 0, 0, 0, 0, 0, 0, 0, 0, 0, 0, 0, 0, 0, 0, 0, 0, 0, 0, 0, 0, 0, 0, 0, 0, 0, 0, 0, 0, 0, 0, 0, 0, 0, 0, 0, 0, 0, 0, 0, 0, 0, 0, 0, 0, 0, 0, 0, 0, 0, 0, 0, 0, 0, 0, 0, 0, 0, 0, 0, 0, 0, 0, 0, 0, 0, 0, 0, 0, 0, 0, 0, 0, 0, 0, 0, 0, 0, 0, 0, 0, 0, 0, 0, 0, 0, 0, 0, 0, 0, 0, 0, 0, 0, 0, 0, 0, 0, 0, 0, 0, 0, 0, 0, 0, 0, 0, 0, 0, 0, 0, 0, 0, 0, 0, 0, 0, 0, 0, 0, 0, 0, 0, 0, 0, 0, 0, 0, 0, 0, 0, 0, 0, 0, 0, 0, 0, 1, 1, 1, 1, 1, 1, 1, 1, 1, 1, 1, 1, 1, 1, 1, 1, 1, 1, 1, 1, 1, 1, 1, 1, 1, 1, 1, 1, 1, 1, 1, 1, 1, 1, 1, 1, 1, 1, 1, 1, 1, 1, 1, 1, 1, 1, 1, 1, 1, 1, 1, 1, 1, 1, 1, 1, 1, 1, 1, 1, 1, 1, 1, 1, 1, 1, 1, 1, 1, 1, 1, 1, 1, 1, 1, 1, 1, 1, 1, 1, 1, 1, 1, 1, 1, 1, 1, 1, 1, 1, 1, 1, 1, 1, 1, 1, 1, 1, 1, 1, 1, 1, 1, 1, 1, 1, 1, 1, 1, 1, 1, 1, 1, 1, 1, 1, 1, 1, 1, 1, 1, 1, 1, 1, 1, 1, 1, 1, 1, 1, 1, 1, 1, 1, 1, 1, 1, 1, 1, 1, 1, 1, 1, 1, 1, 1, 1, 1, 1, 1, 1, 1, 1, 1, 1, 1, 1, 1, 1, 1, 1, 1, 1, 1, 1, 1, 1, 1, 1, 1, 1, 1, 1, 1, 1, 1, 1, 1, 1, 1, 1, 1, 1, 1, 1, 1, 1])
me_mesh_001.use_remesh_preserve_volume = False
me_mesh_001.use_remesh_preserve_attributes = False
me_mesh_001.use_mirror_vertex_groups = False
me_mesh_001.update()

# ---- objects
ob_text = bpy.data.objects.new('Text', me_mesh_001)

# ---- transforms, parenting, visibility, modifiers, constraints
ob_text.location = (0.0, 0.0, 0.0)
ob_text.rotation_euler = (1.571, -0.0, 0.0)
ob_text.lineart.crease_threshold = 0.0

# ---- collection membership
col_collection_1.objects.link(ob_text)

# ---- scene / render settings (as saved in the file)
scene.frame_start = 1; scene.frame_end = 250; scene.frame_set(2)
scene.render.engine = 'BLENDER_EEVEE_NEXT'
scene.render.resolution_percentage = 50
scene.render.dither_intensity = 0.0
scene.cycles.use_denoising = False
scene.cycles.samples = 128
scene.cycles.sampling_pattern = 'TABULATED_SOBOL'
scene.cycles.light_sampling_threshold = 0.0
scene.cycles.use_adaptive_sampling = False
scene.cycles.use_light_tree = False
scene.cycles.blur_glossy = 0.0
scene.cycles.sample_clamp_indirect = 0.0
scene.view_settings.view_transform = 'Standard'
bpy.context.view_layer.update()

# ---- added for rendering (the .blend has no active camera and no usable light): camera, sun
cam_auto = bpy.data.cameras.new('AutoCamera')
cam_auto.lens = 50.0
cam_auto.sensor_width = 36.0
cam_auto.clip_end = 1000.0
ob_auto_camera = bpy.data.objects.new('AutoCamera', cam_auto)
scene.collection.objects.link(ob_auto_camera)
ob_auto_camera.location = (4.18567, -3.24741, 2.50594)
ob_auto_camera.rotation_euler = (1.09748, -7.21219e-08, 0.694738)
scene.camera = ob_auto_camera
light_auto_sun = bpy.data.lights.new('AutoSun', 'SUN')
light_auto_sun.energy = 3.0
light_auto_sun.angle = 0.0523599
ob_auto_sun = bpy.data.objects.new('AutoSun', light_auto_sun)
scene.collection.objects.link(ob_auto_sun)
ob_auto_sun.rotation_euler = (0.872665, 0.174533, 0.523599)
bpy.context.view_layer.update()
